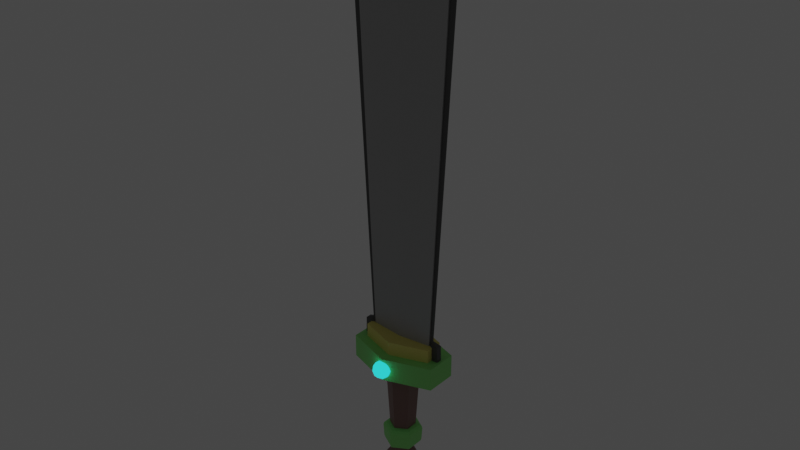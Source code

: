 # Source: 3D_ModelingForCompleteBeginers-Blender2.8.blend  (saved by Blender 2.80.45; exported with 4.5.12 LTS)
import bpy
from mathutils import Matrix  # noqa: F401  (used for matrix-valued properties, if any)

bpy.ops.wm.read_factory_settings(use_empty=True)
scene = bpy.context.scene
scene.name = 'Scene'

# ---- collections
col_collection = bpy.data.collections.new('Collection'); scene.collection.children.link(col_collection)

# ---- materials (node trees are filled in below, after node groups)
mat_grey = bpy.data.materials.new('grey')
mat_grey.use_transparent_shadow = False
mat_grey.roughness = 0.25
mat_dark = bpy.data.materials.new('dark')
mat_dark.use_transparent_shadow = False
mat_dark.roughness = 0.25
mat_yellow = bpy.data.materials.new('yellow')
mat_yellow.use_transparent_shadow = False
mat_yellow.roughness = 0.25
mat_green = bpy.data.materials.new('green')
mat_green.use_transparent_shadow = False
mat_green.roughness = 0.25
mat_blue = bpy.data.materials.new('blue')
mat_blue.use_transparent_shadow = False
mat_blue.roughness = 0.25
mat_brown = bpy.data.materials.new('brown')
mat_brown.use_transparent_shadow = False
mat_brown.roughness = 0.25

# ---- material node trees
mat_grey.use_nodes = True; mat_grey.node_tree.nodes.clear()
_N = mat_grey.node_tree.nodes; _L = mat_grey.node_tree.links
n0 = _N.new('ShaderNodeOutputMaterial'); n0.name = 'Material Output'; n0.location = (300, 300)
n1 = _N.new('ShaderNodeBsdfPrincipled'); n1.name = 'Principled BSDF'; n1.location = (10, 300)
n1.distribution = 'GGX'
n1.subsurface_method = 'BURLEY'
n1.inputs[0].default_value = (0.402, 0.402, 0.402, 1.0)
n1.inputs[3].default_value = 1.45
_L.new(n1.outputs[0], n0.inputs[0])
n0.is_active_output = True
mat_dark.use_nodes = True; mat_dark.node_tree.nodes.clear()
_N = mat_dark.node_tree.nodes; _L = mat_dark.node_tree.links
n0 = _N.new('ShaderNodeOutputMaterial'); n0.name = 'Material Output'; n0.location = (300, 300)
n1 = _N.new('ShaderNodeBsdfPrincipled'); n1.name = 'Principled BSDF'; n1.location = (10, 300)
n1.distribution = 'GGX'
n1.subsurface_method = 'BURLEY'
n1.inputs[0].default_value = (0.08353, 0.08353, 0.08353, 1.0)
n1.inputs[3].default_value = 1.45
_L.new(n1.outputs[0], n0.inputs[0])
n0.is_active_output = True
mat_yellow.use_nodes = True; mat_yellow.node_tree.nodes.clear()
_N = mat_yellow.node_tree.nodes; _L = mat_yellow.node_tree.links
n0 = _N.new('ShaderNodeOutputMaterial'); n0.name = 'Material Output'; n0.location = (300, 300)
n1 = _N.new('ShaderNodeBsdfPrincipled'); n1.name = 'Principled BSDF'; n1.location = (10, 300)
n1.distribution = 'GGX'
n1.subsurface_method = 'BURLEY'
n1.inputs[0].default_value = (0.8, 0.7175, 0.1905, 1.0)
n1.inputs[3].default_value = 1.45
_L.new(n1.outputs[0], n0.inputs[0])
n0.is_active_output = True
mat_green.use_nodes = True; mat_green.node_tree.nodes.clear()
_N = mat_green.node_tree.nodes; _L = mat_green.node_tree.links
n0 = _N.new('ShaderNodeOutputMaterial'); n0.name = 'Material Output'; n0.location = (300, 300)
n1 = _N.new('ShaderNodeBsdfPrincipled'); n1.name = 'Principled BSDF'; n1.location = (10, 300)
n1.distribution = 'GGX'
n1.subsurface_method = 'BURLEY'
n1.inputs[0].default_value = (0.2936, 0.8, 0.2223, 1.0)
n1.inputs[3].default_value = 1.45
_L.new(n1.outputs[0], n0.inputs[0])
n0.is_active_output = True
mat_blue.use_nodes = True; mat_blue.node_tree.nodes.clear()
_N = mat_blue.node_tree.nodes; _L = mat_blue.node_tree.links
n0 = _N.new('ShaderNodeOutputMaterial'); n0.name = 'Material Output'; n0.location = (300, 300)
n1 = _N.new('ShaderNodeEmission'); n1.name = 'Emission'; n1.location = (10, 300)
n1.inputs[0].default_value = (0.02907, 1.0, 0.9713, 1.0)
_L.new(n1.outputs[0], n0.inputs[0])
n0.is_active_output = True
mat_brown.use_nodes = True; mat_brown.node_tree.nodes.clear()
_N = mat_brown.node_tree.nodes; _L = mat_brown.node_tree.links
n0 = _N.new('ShaderNodeOutputMaterial'); n0.name = 'Material Output'; n0.location = (300, 300)
n1 = _N.new('ShaderNodeBsdfPrincipled'); n1.name = 'Principled BSDF'; n1.location = (10, 300)
n1.distribution = 'GGX'
n1.subsurface_method = 'BURLEY'
n1.inputs[0].default_value = (0.2462, 0.14, 0.1256, 1.0)
n1.inputs[3].default_value = 1.45
_L.new(n1.outputs[0], n0.inputs[0])
n0.is_active_output = True

# ---- world
world_world = bpy.data.worlds.new('World'); scene.world = world_world
world_world.use_nodes = True; world_world.node_tree.nodes.clear()
_N = world_world.node_tree.nodes; _L = world_world.node_tree.links
n0 = _N.new('ShaderNodeOutputWorld'); n0.name = 'World Output'; n0.location = (300, 300)
n1 = _N.new('ShaderNodeBackground'); n1.name = 'Background'; n1.location = (10, 300)
n1.inputs[0].default_value = (0.05088, 0.05088, 0.05088, 1.0)
_L.new(n1.outputs[0], n0.inputs[0])
n0.is_active_output = True
world_world.color = (0.05088, 0.05088, 0.05088)
world_world.use_sun_shadow = False
world_world.sun_shadow_jitter_overblur = 0.0

# ---- meshes
me_cylinder = bpy.data.meshes.new('Cylinder')
me_cylinder.from_pydata([(0.0, 1.0, -0.5211), (-9.911e-09, 0.6849, 0.2142), (-1.483, 0.5, -0.5211), (-1.184, 0.2856, 0.2142), (-1.483, -0.5, -0.5211), (-1.184, -0.2856, 0.2142), (1.497e-07, -1.0, -0.5211), (1.199e-07, -0.6849, 0.2142), (1.483, -0.5, -0.5211), (1.184, -0.2856, 0.2142), (1.483, 0.5, -0.5211), (1.184, 0.2856, 0.2142), (4.463e-08, 0.5377, -0.5211), (-0.4646, 0.2688, -0.5211), (-0.4646, -0.2688, -0.5211), (9.153e-08, -0.5377, -0.5211), (0.4646, -0.2688, -0.5211), (0.4646, 0.2688, -0.5211), (5.789e-08, 0.3329, -3.61), (-0.2876, 0.1664, -3.61), (-0.2876, -0.1664, -3.61), (8.693e-08, -0.3329, -3.61), (0.2876, -0.1664, -3.61), (0.2876, 0.1664, -3.61), (5.338e-08, 0.5079, -3.838), (-0.4389, 0.254, -3.838), (-0.4389, -0.254, -3.838), (9.769e-08, -0.5079, -3.838), (0.4389, -0.254, -3.838), (0.4389, 0.254, -3.838), (5.031e-08, 0.4213, -4.457), (-0.4062, 0.1863, -4.457), (-0.4062, -0.1863, -4.457), (9.555e-08, -0.4213, -4.457), (0.4062, -0.1863, -4.457), (0.4062, 0.1863, -4.457), (5.031e-08, 0.4213, -4.759), (-0.4062, 0.1863, -4.759), (-0.4062, -0.1863, -4.759), (9.555e-08, -0.4213, -4.759), (0.4062, -0.1863, -4.759), (0.4062, 0.1863, -4.759), (1.234e-07, 0.3166, -5.018), (-0.3053, 0.14, -5.018), (-0.3053, -0.14, -5.018), (1.574e-07, -0.3166, -5.018), (0.3053, -0.14, -5.018), (0.3053, 0.14, -5.018), (9.398e-08, 0.1242, -5.21), (-0.1197, 0.05491, -5.21), (-0.1197, -0.05491, -5.21), (1.073e-07, -0.1242, -5.21), (0.1197, -0.05491, -5.21), (0.1197, 0.05491, -5.21), (-1.483, 0.5, 0.2142), (0.0, 1.0, 0.2142), (-1.483, -0.5, 0.2142), (1.497e-07, -1.0, 0.2142), (1.483, -0.5, 0.2142), (1.483, 0.5, 0.2142), (-1.044, 0.05964, 0.6494), (-1.083e-08, 0.1732, 0.6494), (-1.044, -0.05964, 0.6494), (1.097e-07, -0.1732, 0.6494), (1.044, -0.05964, 0.6494), (1.044, 0.05964, 0.6494), (-1.184, 0.2856, 0.6494), (-8.5e-09, 0.6849, 0.6494), (-1.184, -0.2856, 0.6494), (1.213e-07, -0.6849, 0.6494), (1.184, -0.2856, 0.6494), (1.184, 0.2856, 0.6494), (-1.543, 0.05964, 11.55), (-8.814e-08, 0.1732, 11.55), (-1.543, -0.05964, 11.55), (9.009e-08, -0.1732, 11.55), (1.543, -0.05964, 11.55), (1.543, 0.05964, 11.55), (-6.656e-07, 2.484e-09, 13.77), (-1.184, -0.09136, 0.2142), (-1.184, 0.09136, 0.2142), (1.184, 0.09136, 0.2142), (1.184, -0.09136, 0.2142), (-1.044, -0.01908, 0.6494), (-1.044, 0.01908, 0.6494), (1.044, 0.01908, 0.6494), (1.044, -0.01908, 0.6494), (-1.184, -0.09136, 0.6494), (-1.184, 0.09136, 0.6494), (1.184, 0.09136, 0.6494), (1.184, -0.09136, 0.6494), (-1.543, -0.01908, 11.55), (-1.543, 0.01908, 11.55), (1.543, 0.01908, 11.55), (1.543, -0.01908, 11.55), (-6.656e-07, -9.954e-09, 13.77), (-1.395, 0.09136, 0.2142), (-1.395, -0.09136, 0.2142), (1.395, -0.09136, 0.2142), (1.395, 0.09136, 0.2142), (-1.383, 0.09136, 0.7199), (-1.383, -0.09136, 0.7199), (1.383, -0.09136, 0.7199), (1.383, 0.09136, 0.7199), (-1.156, 0.01908, 0.8287), (-1.156, -0.01908, 0.8287), (1.156, -0.01908, 0.8287), (1.156, 0.01908, 0.8287), (-1.746, 0.01908, 11.61), (-1.746, -0.01908, 11.61), (1.746, -0.01908, 11.61), (1.746, 0.01908, 11.61), (8.61e-06, -9.954e-09, 13.98), (5.292e-08, 0.4096, -2.67), (5.608e-08, 0.3609, -3.404), (0.3119, 0.1805, -3.404), (0.3539, 0.2048, -2.67), (0.3539, -0.2048, -2.67), (0.3119, -0.1805, -3.404), (8.756e-08, -0.3609, -3.404), (8.865e-08, -0.4096, -2.67), (-0.3539, -0.2048, -2.67), (-0.3119, -0.1805, -3.404), (-0.3119, 0.1805, -3.404), (-0.3539, 0.2048, -2.67), (1.615e-07, -1.0, 0.1314), (0.2548, -1.0, -0.02606), (0.07874, -0.7577, -0.02606), (-0.2061, -0.8502, -0.02606), (-0.2061, -1.15, -0.02606), (0.07874, -1.242, -0.02606), (0.2061, -0.8502, -0.2809), (-0.07874, -0.7577, -0.2809), (-0.2548, -1.0, -0.2809), (-0.07874, -1.242, -0.2809), (0.2061, -1.15, -0.2809), (1.615e-07, -1.0, -0.4384), (5.031e-08, 0.497, -4.457), (5.083e-08, 0.6071, -4.353), (5.029e-08, 0.5594, -4.443), (5.029e-08, 0.5997, -4.405), (-0.5246, 0.3036, -4.353), (-0.4559, 0.2329, -4.457), (-0.5217, 0.2978, -4.405), (-0.4966, 0.2719, -4.443), (-0.5246, -0.3036, -4.353), (-0.4559, -0.2329, -4.457), (-0.5217, -0.2978, -4.405), (-0.4966, -0.2719, -4.443), (1.038e-07, -0.6071, -4.353), (9.903e-08, -0.497, -4.457), (1.029e-07, -0.5997, -4.405), (1.01e-07, -0.5594, -4.443), (0.5246, -0.3036, -4.353), (0.4559, -0.2329, -4.457), (0.5217, -0.2978, -4.405), (0.4966, -0.2719, -4.443), (0.5246, 0.3036, -4.353), (0.4559, 0.2329, -4.457), (0.5217, 0.2978, -4.405), (0.4966, 0.2719, -4.443), (6.373e-08, 0.6263, -2.848), (5.471e-08, 0.4495, -2.673), (6.147e-08, 0.6065, -2.765), (5.774e-08, 0.5418, -2.701), (5.779e-08, 0.4008, -3.407), (6.525e-08, 0.5992, -3.257), (6.147e-08, 0.4961, -3.391), (6.473e-08, 0.5687, -3.336), (0.5183, 0.2995, -3.257), (0.3465, 0.2004, -3.407), (0.4919, 0.2843, -3.336), (0.429, 0.248, -3.391), (0.3886, 0.2248, -2.673), (0.5417, 0.3131, -2.848), (0.4685, 0.2709, -2.701), (0.5246, 0.3032, -2.765), (0.5417, -0.3131, -2.848), (0.3886, -0.2248, -2.673), (0.5246, -0.3032, -2.765), (0.4685, -0.2709, -2.701), (0.3465, -0.2004, -3.407), (0.5183, -0.2995, -3.257), (0.429, -0.248, -3.391), (0.4919, -0.2843, -3.336), (1.17e-07, -0.5992, -3.257), (9.185e-08, -0.4008, -3.407), (1.132e-07, -0.5687, -3.336), (1.034e-07, -0.4961, -3.391), (9.671e-08, -0.4495, -2.673), (1.296e-07, -0.6263, -2.848), (1.155e-07, -0.5418, -2.701), (1.276e-07, -0.6065, -2.765), (-0.5417, -0.3131, -2.848), (-0.3886, -0.2248, -2.673), (-0.5246, -0.3032, -2.765), (-0.4685, -0.2709, -2.701), (-0.3465, -0.2004, -3.407), (-0.5183, -0.2995, -3.257), (-0.429, -0.248, -3.391), (-0.4919, -0.2843, -3.336), (-0.5183, 0.2995, -3.257), (-0.3465, 0.2004, -3.407), (-0.4919, 0.2843, -3.336), (-0.429, 0.248, -3.391), (-0.3886, 0.2248, -2.673), (-0.5417, 0.3131, -2.848), (-0.4685, 0.2709, -2.701), (-0.5246, 0.3032, -2.765), (-0.2709, -0.912, -0.1535), (0.1212, -0.912, -0.3958), (0.07489, -1.23, -0.3032), (-0.04628, -1.142, -0.3958), (1.615e-07, -0.7151, -0.1535), (0.04628, -0.8576, 0.08887), (-0.1212, -0.912, 0.08887), (-0.2423, -1.0, -0.003694), (-0.1675, -0.7695, -0.1535), (1.615e-07, -1.285, -0.1535), (-0.04628, -0.8576, -0.3958), (0.1212, -1.088, -0.3958), (-0.1212, -1.088, 0.08887), (0.04628, -1.142, 0.08887), (0.07489, -0.7695, -0.3032), (0.2709, -0.912, -0.1535), (0.1675, -0.7695, -0.1535), (-0.07489, -1.23, -0.003694), (-0.1961, -1.142, -0.3032), (0.2423, -1.0, -0.3032), (-0.1675, -1.23, -0.1535), (-0.2709, -1.088, -0.1535), (0.1498, -1.0, 0.08887), (0.1961, -0.8576, -0.003694), (0.1961, -1.142, -0.003694), (-0.07489, -0.7695, -0.003694), (-0.1961, -0.8576, -0.3032), (0.1675, -1.23, -0.1535), (-0.1498, -1.0, -0.3958), (0.2709, -1.088, -0.1535)], [], [(0, 55, 54, 2), (2, 54, 56, 4), (4, 56, 57, 6), (6, 57, 58, 8), (5, 3, 66, 68), (8, 58, 59, 10), (10, 59, 55, 0), (10, 0, 12, 17), (115, 114, 18, 23), (6, 8, 16, 15), (2, 4, 14, 13), (8, 10, 17, 16), (0, 2, 13, 12), (4, 6, 15, 14), (22, 23, 29, 28), (119, 118, 22, 21), (123, 122, 20, 19), (118, 115, 23, 22), (122, 119, 21, 20), (114, 123, 19, 18), (24, 25, 141, 138), (20, 21, 27, 26), (18, 19, 25, 24), (23, 18, 24, 29), (21, 22, 28, 27), (19, 20, 26, 25), (35, 30, 36, 41), (35, 34, 154, 158), (33, 32, 146, 150), (34, 33, 150, 154), (30, 35, 158, 137), (29, 24, 138, 157), (25, 26, 145, 141), (26, 27, 149, 145), (27, 28, 153, 149), (28, 29, 157, 153), (32, 31, 142, 146), (40, 41, 47, 46), (33, 34, 40, 39), (31, 32, 38, 37), (34, 35, 41, 40), (32, 33, 39, 38), (30, 31, 37, 36), (45, 46, 52, 51), (38, 39, 45, 44), (36, 37, 43, 42), (41, 36, 42, 47), (39, 40, 46, 45), (37, 38, 44, 43), (48, 49, 50, 51, 52, 53), (43, 44, 50, 49), (46, 47, 53, 52), (44, 45, 51, 50), (42, 43, 49, 48), (47, 42, 48, 53), (1, 3, 54, 55), (3, 5, 56, 54), (5, 7, 57, 56), (7, 9, 58, 57), (9, 11, 59, 58), (11, 1, 55, 59), (65, 64, 76, 77), (11, 9, 70, 71), (7, 5, 68, 69), (3, 1, 67, 66), (1, 11, 71, 67), (9, 7, 69, 70), (61, 60, 66, 67), (60, 62, 68, 66), (62, 63, 69, 68), (63, 64, 70, 69), (64, 65, 71, 70), (65, 61, 67, 71), (73, 77, 78), (63, 62, 74, 75), (60, 61, 73, 72), (61, 65, 77, 73), (64, 63, 75, 76), (62, 60, 72, 74), (76, 75, 78), (74, 72, 78), (77, 76, 78), (75, 74, 78), (72, 73, 78), (80, 88, 87, 79), (86, 94, 93, 85), (82, 90, 89, 81), (83, 87, 88, 84), (85, 89, 90, 86), (84, 92, 91, 83), (92, 95, 91), (94, 95, 93), (96, 97, 101, 100), (106, 107, 111, 110), (98, 99, 103, 102), (105, 104, 100, 101), (107, 106, 102, 103), (104, 105, 109, 108), (108, 109, 112), (110, 111, 112), (86, 90, 102, 106), (81, 89, 103, 99), (95, 94, 110, 112), (90, 82, 98, 102), (93, 95, 112, 111), (80, 79, 97, 96), (95, 92, 108, 112), (82, 81, 99, 98), (85, 93, 111, 107), (94, 86, 106, 110), (87, 83, 105, 101), (92, 84, 104, 108), (84, 88, 100, 104), (79, 87, 101, 97), (83, 91, 109, 105), (89, 85, 107, 103), (88, 80, 96, 100), (91, 95, 112, 109), (12, 13, 124, 113), (114, 115, 170, 165), (14, 15, 120, 121), (177, 174, 169, 182), (16, 17, 116, 117), (120, 117, 178, 189), (13, 14, 121, 124), (136, 220, 212), (15, 16, 117, 120), (174, 161, 166, 169), (17, 12, 113, 116), (113, 124, 205, 162), (123, 114, 165, 202), (119, 122, 197, 186), (115, 118, 181, 170), (124, 121, 194, 205), (118, 119, 186, 181), (161, 206, 201, 166), (190, 177, 182, 185), (117, 116, 173, 178), (206, 193, 198, 201), (193, 190, 185, 198), (122, 123, 202, 197), (121, 120, 189, 194), (138, 141, 143, 140), (140, 143, 144, 139), (139, 144, 142, 137), (141, 145, 147, 143), (143, 147, 148, 144), (144, 148, 146, 142), (145, 149, 151, 147), (147, 151, 152, 148), (148, 152, 150, 146), (149, 153, 155, 151), (151, 155, 156, 152), (152, 156, 154, 150), (153, 157, 159, 155), (155, 159, 160, 156), (156, 160, 158, 154), (157, 138, 140, 159), (159, 140, 139, 160), (160, 139, 137, 158), (31, 30, 137, 142), (206, 161, 163, 208), (208, 163, 164, 207), (207, 164, 162, 205), (202, 165, 167, 204), (204, 167, 168, 203), (203, 168, 166, 201), (190, 193, 195, 192), (192, 195, 196, 191), (191, 196, 194, 189), (186, 197, 199, 188), (188, 199, 200, 187), (187, 200, 198, 185), (174, 177, 179, 176), (176, 179, 180, 175), (175, 180, 178, 173), (170, 181, 183, 172), (172, 183, 184, 171), (171, 184, 182, 169), (193, 206, 208, 195), (195, 208, 207, 196), (196, 207, 205, 194), (197, 202, 204, 199), (199, 204, 203, 200), (200, 203, 201, 198), (177, 190, 192, 179), (179, 192, 191, 180), (180, 191, 189, 178), (181, 186, 188, 183), (183, 188, 187, 184), (184, 187, 185, 182), (161, 174, 176, 163), (163, 176, 175, 164), (164, 175, 173, 162), (165, 170, 172, 167), (167, 172, 171, 168), (168, 171, 169, 166), (116, 113, 162, 173), (135, 220, 228), (136, 212, 237), (136, 237, 219), (136, 219, 210), (135, 228, 238), (134, 211, 218), (133, 227, 230), (132, 235, 217), (131, 223, 225), (135, 238, 236), (134, 218, 229), (133, 230, 209), (132, 217, 213), (131, 225, 224), (130, 233, 222), (129, 226, 221), (128, 216, 215), (127, 234, 214), (126, 232, 231), (231, 214, 125), (231, 232, 214), (232, 127, 214), (214, 215, 125), (214, 234, 215), (234, 128, 215), (215, 221, 125), (215, 216, 221), (216, 129, 221), (221, 222, 125), (221, 226, 222), (226, 130, 222), (222, 231, 125), (222, 233, 231), (233, 126, 231), (224, 232, 126), (224, 225, 232), (225, 127, 232), (213, 234, 127), (213, 217, 234), (217, 128, 234), (209, 216, 128), (209, 230, 216), (230, 129, 216), (229, 226, 129), (229, 218, 226), (218, 130, 226), (236, 233, 130), (236, 238, 233), (238, 126, 233), (225, 213, 127), (225, 223, 213), (223, 132, 213), (217, 209, 128), (217, 235, 209), (235, 133, 209), (230, 229, 129), (230, 227, 229), (227, 134, 229), (218, 236, 130), (218, 211, 236), (211, 135, 236), (238, 224, 126), (238, 228, 224), (228, 131, 224), (210, 223, 131), (210, 219, 223), (219, 132, 223), (219, 235, 132), (219, 237, 235), (237, 133, 235), (237, 227, 133), (237, 212, 227), (212, 134, 227), (228, 210, 131), (228, 220, 210), (220, 136, 210), (212, 211, 134), (212, 220, 211), (220, 135, 211)])
me_cylinder.polygons.foreach_set('material_index', [3, 3, 3, 3, 2, 3, 3, 3, 5, 3, 3, 3, 3, 3, 5, 5, 5, 5, 5, 5, 5, 5, 5, 5, 5, 5, 5, 5, 5, 5, 5, 5, 5, 5, 5, 5, 5, 2, 2, 2, 2, 2, 5, 2, 2, 2, 2, 2, 2, 2, 2, 2, 2, 2, 2, 3, 3, 3, 3, 3, 3, 0, 2, 2, 2, 2, 2, 2, 2, 2, 2, 2, 2, 0, 0, 0, 0, 0, 0, 0, 0, 0, 0, 0, 1, 1, 1, 1, 1, 1, 1, 1, 1, 1, 1, 1, 1, 1, 1, 1, 1, 1, 1, 1, 1, 1, 1, 1, 1, 1, 1, 1, 1, 1, 1, 1, 1, 1, 5, 3, 5, 3, 5, 3, 5, 4, 5, 3, 5, 3, 3, 3, 3, 3, 3, 3, 3, 3, 3, 3, 3, 3, 5, 5, 5, 5, 5, 5, 5, 5, 5, 5, 5, 5, 5, 5, 5, 5, 5, 5, 5, 3, 3, 3, 3, 3, 3, 3, 3, 3, 3, 3, 3, 3, 3, 3, 3, 3, 3, 3, 3, 3, 3, 3, 3, 3, 3, 3, 3, 3, 3, 3, 3, 3, 3, 3, 3, 3, 4, 4, 4, 4, 4, 4, 4, 4, 4, 4, 4, 4, 4, 4, 4, 4, 4, 4, 4, 4, 4, 4, 4, 4, 4, 4, 4, 4, 4, 4, 4, 4, 4, 4, 4, 4, 4, 4, 4, 4, 4, 4, 4, 4, 4, 4, 4, 4, 4, 4, 4, 4, 4, 4, 4, 4, 4, 4, 4, 4, 4, 4, 4, 4, 4, 4, 4, 4, 4, 4, 4, 4, 4, 4, 4, 4, 4, 4, 4])
_uv = me_cylinder.uv_layers.new(name='UVMap')
_uv.uv.foreach_set('vector', [1.0, 0.5, 1.0, 1.0, 0.8333, 1.0, 0.8333, 0.5, 0.8333, 0.5, 0.8333, 1.0, 0.6667, 1.0, 0.6667, 0.5, 0.6667, 0.5, 0.6667, 1.0, 0.5, 1.0, 0.5, 0.5, 0.5, 0.5, 0.5, 1.0, 0.3333, 1.0, 0.3333, 0.5, 0.416, 0.1815, 0.416, 0.3185, 0.416, 0.3185, 0.416, 0.1815, 0.3333, 0.5, 0.3333, 1.0, 0.1667, 1.0, 0.1667, 0.5, 0.1667, 0.5, 0.1667, 1.0, -8.941e-08, 1.0, -8.941e-08, 0.5, 0.1667, 0.5, -8.941e-08, 0.5, -8.941e-08, 0.5, 0.1667, 0.5, 0.1667, 0.5, -8.941e-08, 0.5, -8.941e-08, 0.5, 0.1667, 0.5, 0.5, 0.5, 0.3333, 0.5, 0.3333, 0.5, 0.5, 0.5, 0.8333, 0.5, 0.6667, 0.5, 0.6667, 0.5, 0.8333, 0.5, 0.3333, 0.5, 0.1667, 0.5, 0.1667, 0.5, 0.3333, 0.5, 1.0, 0.5, 0.8333, 0.5, 0.8333, 0.5, 1.0, 0.5, 0.6667, 0.5, 0.5, 0.5, 0.5, 0.5, 0.6667, 0.5, 0.3333, 0.5, 0.1667, 0.5, 0.1667, 0.5, 0.3333, 0.5, 0.5, 0.5, 0.3333, 0.5, 0.3333, 0.5, 0.5, 0.5, 0.8333, 0.5, 0.6667, 0.5, 0.6667, 0.5, 0.8333, 0.5, 0.3333, 0.5, 0.1667, 0.5, 0.1667, 0.5, 0.3333, 0.5, 0.6667, 0.5, 0.5, 0.5, 0.5, 0.5, 0.6667, 0.5, 1.0, 0.5, 0.8333, 0.5, 0.8333, 0.5, 1.0, 0.5, 1.0, 0.5, 0.8333, 0.5, 0.8333, 0.5, 1.0, 0.5, 0.6667, 0.5, 0.5, 0.5, 0.5, 0.5, 0.6667, 0.5, 1.0, 0.5, 0.8333, 0.5, 0.8333, 0.5, 1.0, 0.5, 0.1667, 0.5, -8.941e-08, 0.5, -8.941e-08, 0.5, 0.1667, 0.5, 0.5, 0.5, 0.3333, 0.5, 0.3333, 0.5, 0.5, 0.5, 0.8333, 0.5, 0.6667, 0.5, 0.6667, 0.5, 0.8333, 0.5, 0.5942, 0.3213, 0.75, 0.4112, 0.75, 0.4112, 0.5942, 0.3213, 0.5942, 0.3213, 0.5942, 0.1787, 0.5752, 0.1609, 0.5752, 0.3391, 0.75, 0.08876, 0.9058, 0.1787, 0.9248, 0.1609, 0.75, 0.05981, 0.5942, 0.1787, 0.75, 0.08876, 0.75, 0.05981, 0.5752, 0.1609, 0.75, 0.4112, 0.5942, 0.3213, 0.5752, 0.3391, 0.75, 0.4402, 0.1667, 0.5, -8.941e-08, 0.5, -8.941e-08, 0.5, 0.1667, 0.5, 0.8333, 0.5, 0.6667, 0.5, 0.6667, 0.5, 0.8333, 0.5, 0.6667, 0.5, 0.5, 0.5, 0.5, 0.5, 0.6667, 0.5, 0.5, 0.5, 0.3333, 0.5, 0.3333, 0.5, 0.5, 0.5, 0.3333, 0.5, 0.1667, 0.5, 0.1667, 0.5, 0.3333, 0.5, 0.9058, 0.1787, 0.9058, 0.3213, 0.9248, 0.3391, 0.9248, 0.1609, 0.5942, 0.1787, 0.5942, 0.3213, 0.5942, 0.3213, 0.5942, 0.1787, 0.75, 0.08876, 0.5942, 0.1787, 0.5942, 0.1787, 0.75, 0.08876, 0.9058, 0.3213, 0.9058, 0.1787, 0.9058, 0.1787, 0.9058, 0.3213, 0.5942, 0.1787, 0.5942, 0.3213, 0.5942, 0.3213, 0.5942, 0.1787, 0.9058, 0.1787, 0.75, 0.08876, 0.75, 0.08876, 0.9058, 0.1787, 0.75, 0.4112, 0.9058, 0.3213, 0.9058, 0.3213, 0.75, 0.4112, 0.75, 0.08876, 0.5942, 0.1787, 0.5942, 0.1787, 0.75, 0.08876, 0.9058, 0.1787, 0.75, 0.08876, 0.75, 0.08876, 0.9058, 0.1787, 0.75, 0.4112, 0.9058, 0.3213, 0.9058, 0.3213, 0.75, 0.4112, 0.5942, 0.3213, 0.75, 0.4112, 0.75, 0.4112, 0.5942, 0.3213, 0.75, 0.08876, 0.5942, 0.1787, 0.5942, 0.1787, 0.75, 0.08876, 0.9058, 0.3213, 0.9058, 0.1787, 0.9058, 0.1787, 0.9058, 0.3213, 0.75, 0.4112, 0.9058, 0.3213, 0.9058, 0.1787, 0.75, 0.08876, 0.5942, 0.1787, 0.5942, 0.3213, 0.9058, 0.3213, 0.9058, 0.1787, 0.9058, 0.1787, 0.9058, 0.3213, 0.5942, 0.1787, 0.5942, 0.3213, 0.5942, 0.3213, 0.5942, 0.1787, 0.9058, 0.1787, 0.75, 0.08876, 0.75, 0.08876, 0.9058, 0.1787, 0.75, 0.4112, 0.9058, 0.3213, 0.9058, 0.3213, 0.75, 0.4112, 0.5942, 0.3213, 0.75, 0.4112, 0.75, 0.4112, 0.5942, 0.3213, 0.25, 0.4144, 0.416, 0.3185, 0.4578, 0.37, 0.25, 0.49, 0.416, 0.3185, 0.416, 0.1815, 0.4578, 0.13, 0.4578, 0.37, 0.416, 0.1815, 0.25, 0.08563, 0.25, 0.01, 0.4578, 0.13, 0.25, 0.08563, 0.08401, 0.1815, 0.04215, 0.13, 0.25, 0.01, 0.08401, 0.1815, 0.08401, 0.3185, 0.04215, 0.37, 0.04215, 0.13, 0.08401, 0.3185, 0.25, 0.4144, 0.25, 0.49, 0.04215, 0.37, 0.1037, 0.2944, 0.1037, 0.2056, 0.1037, 0.2056, 0.1037, 0.2944, 0.08401, 0.3185, 0.08401, 0.1815, 0.08401, 0.1815, 0.08401, 0.3185, 0.25, 0.08563, 0.416, 0.1815, 0.416, 0.1815, 0.25, 0.08563, 0.416, 0.3185, 0.25, 0.4144, 0.25, 0.4144, 0.416, 0.3185, 0.25, 0.4144, 0.08401, 0.3185, 0.08401, 0.3185, 0.25, 0.4144, 0.08401, 0.1815, 0.25, 0.08563, 0.25, 0.08563, 0.08401, 0.1815, 0.25, 0.3789, 0.3963, 0.2944, 0.416, 0.3185, 0.25, 0.4144, 0.3963, 0.2944, 0.3963, 0.2056, 0.416, 0.1815, 0.416, 0.3185, 0.3963, 0.2056, 0.25, 0.1211, 0.25, 0.08563, 0.416, 0.1815, 0.25, 0.1211, 0.1037, 0.2056, 0.08401, 0.1815, 0.25, 0.08563, 0.1037, 0.2056, 0.1037, 0.2944, 0.08401, 0.3185, 0.08401, 0.1815, 0.1037, 0.2944, 0.25, 0.3789, 0.25, 0.4144, 0.08401, 0.3185, 0.25, 0.3789, 0.1037, 0.2944, 0.25, 0.3789, 0.25, 0.1211, 0.3963, 0.2056, 0.3963, 0.2056, 0.25, 0.1211, 0.3963, 0.2944, 0.25, 0.3789, 0.25, 0.3789, 0.3963, 0.2944, 0.25, 0.3789, 0.1037, 0.2944, 0.1037, 0.2944, 0.25, 0.3789, 0.1037, 0.2056, 0.25, 0.1211, 0.25, 0.1211, 0.1037, 0.2056, 0.3963, 0.2056, 0.3963, 0.2944, 0.3963, 0.2944, 0.3963, 0.2056, 0.1037, 0.2056, 0.25, 0.1211, 0.1037, 0.2056, 0.3963, 0.2056, 0.3963, 0.2944, 0.3963, 0.2056, 0.1037, 0.2944, 0.1037, 0.2056, 0.1037, 0.2944, 0.25, 0.1211, 0.3963, 0.2056, 0.25, 0.1211, 0.3963, 0.2944, 0.25, 0.3789, 0.3963, 0.2944, 0.416, 0.1815, 0.416, 0.1815, 0.416, 0.3185, 0.416, 0.3185, 0.1037, 0.2944, 0.1037, 0.2944, 0.1037, 0.2056, 0.1037, 0.2056, 0.08401, 0.3185, 0.08401, 0.3185, 0.08401, 0.1815, 0.08401, 0.1815, 0.3963, 0.2944, 0.416, 0.3185, 0.416, 0.1815, 0.3963, 0.2056, 0.1037, 0.2056, 0.08401, 0.1815, 0.08401, 0.3185, 0.1037, 0.2944, 0.3963, 0.2056, 0.3963, 0.2056, 0.3963, 0.2944, 0.3963, 0.2944, 0.3963, 0.2056, 0.3963, 0.2056, 0.3963, 0.2944, 0.1037, 0.2944, 0.1037, 0.2944, 0.1037, 0.2056, 0.416, 0.1815, 0.416, 0.3185, 0.416, 0.3185, 0.416, 0.1815, 0.1037, 0.2944, 0.1037, 0.2056, 0.1037, 0.2056, 0.1037, 0.2944, 0.08401, 0.3185, 0.08401, 0.1815, 0.08401, 0.1815, 0.08401, 0.3185, 0.3963, 0.2944, 0.3963, 0.2056, 0.416, 0.1815, 0.416, 0.3185, 0.1037, 0.2056, 0.1037, 0.2944, 0.08401, 0.3185, 0.08401, 0.1815, 0.3963, 0.2056, 0.3963, 0.2944, 0.3963, 0.2944, 0.3963, 0.2056, 0.3963, 0.2056, 0.3963, 0.2944, 0.3963, 0.2056, 0.1037, 0.2944, 0.1037, 0.2056, 0.1037, 0.2944, 0.1037, 0.2944, 0.08401, 0.3185, 0.08401, 0.3185, 0.1037, 0.2944, 0.08401, 0.1815, 0.08401, 0.1815, 0.08401, 0.1815, 0.08401, 0.1815, 0.1037, 0.2944, 0.1037, 0.2944, 0.1037, 0.2944, 0.1037, 0.2944, 0.08401, 0.3185, 0.08401, 0.3185, 0.08401, 0.3185, 0.08401, 0.3185, 0.1037, 0.2056, 0.1037, 0.2944, 0.1037, 0.2944, 0.1037, 0.2056, 0.416, 0.1815, 0.416, 0.3185, 0.416, 0.3185, 0.416, 0.1815, 0.3963, 0.2056, 0.3963, 0.2056, 0.3963, 0.2056, 0.3963, 0.2056, 0.08401, 0.3185, 0.08401, 0.1815, 0.08401, 0.1815, 0.08401, 0.3185, 0.1037, 0.2056, 0.1037, 0.2056, 0.1037, 0.2056, 0.1037, 0.2056, 0.1037, 0.2944, 0.1037, 0.2944, 0.1037, 0.2944, 0.1037, 0.2944, 0.416, 0.3185, 0.3963, 0.2944, 0.3963, 0.2944, 0.416, 0.3185, 0.3963, 0.2056, 0.3963, 0.2056, 0.3963, 0.2056, 0.3963, 0.2056, 0.3963, 0.2056, 0.416, 0.1815, 0.416, 0.1815, 0.3963, 0.2056, 0.416, 0.3185, 0.416, 0.3185, 0.416, 0.3185, 0.416, 0.3185, 0.3963, 0.2944, 0.3963, 0.2944, 0.3963, 0.2944, 0.3963, 0.2944, 0.08401, 0.1815, 0.1037, 0.2056, 0.1037, 0.2056, 0.08401, 0.1815, 0.416, 0.1815, 0.416, 0.1815, 0.416, 0.1815, 0.416, 0.1815, 0.3963, 0.2944, 0.3963, 0.2056, 0.3963, 0.2056, 0.3963, 0.2944, 1.0, 0.5, 0.8333, 0.5, 0.8333, 0.5, 1.0, 0.5, -8.941e-08, 0.5, 0.1667, 0.5, 0.1667, 0.5, -8.941e-08, 0.5, 0.6667, 0.5, 0.5, 0.5, 0.5, 0.5, 0.6667, 0.5, 0.3333, 0.5, 0.1667, 0.5, 0.1667, 0.5, 0.3333, 0.5, 0.3333, 0.5, 0.1667, 0.5, 0.1667, 0.5, 0.3333, 0.5, 0.5, 0.5, 0.3333, 0.5, 0.3333, 0.5, 0.5, 0.5, 0.8333, 0.5, 0.6667, 0.5, 0.6667, 0.5, 0.8333, 0.5, 0.8182, 0.0, 0.7727, 0.07873, 0.8636, 0.07873, 0.5, 0.5, 0.3333, 0.5, 0.3333, 0.5, 0.5, 0.5, 0.1667, 0.5, -8.941e-08, 0.5, -8.941e-08, 0.5, 0.1667, 0.5, 0.1667, 0.5, -8.941e-08, 0.5, -8.941e-08, 0.5, 0.1667, 0.5, 1.0, 0.5, 0.8333, 0.5, 0.8333, 0.5, 1.0, 0.5, 0.8333, 0.5, 1.0, 0.5, 1.0, 0.5, 0.8333, 0.5, 0.5, 0.5, 0.6667, 0.5, 0.6667, 0.5, 0.5, 0.5, 0.1667, 0.5, 0.3333, 0.5, 0.3333, 0.5, 0.1667, 0.5, 0.8333, 0.5, 0.6667, 0.5, 0.6667, 0.5, 0.8333, 0.5, 0.3333, 0.5, 0.5, 0.5, 0.5, 0.5, 0.3333, 0.5, 1.0, 0.5, 0.8333, 0.5, 0.8333, 0.5, 1.0, 0.5, 0.5, 0.5, 0.3333, 0.5, 0.3333, 0.5, 0.5, 0.5, 0.3333, 0.5, 0.1667, 0.5, 0.1667, 0.5, 0.3333, 0.5, 0.8333, 0.5, 0.6667, 0.5, 0.6667, 0.5, 0.8333, 0.5, 0.6667, 0.5, 0.5, 0.5, 0.5, 0.5, 0.6667, 0.5, 0.6667, 0.5, 0.8333, 0.5, 0.8333, 0.5, 0.6667, 0.5, 0.6667, 0.5, 0.5, 0.5, 0.5, 0.5, 0.6667, 0.5, 1.0, 0.5, 0.8333, 0.5, 0.8346, 0.5, 0.9976, 0.5, 0.9976, 0.5, 0.8346, 0.5, 0.8382, 0.5, 0.991, 0.5, 0.75, 0.4641, 0.9405, 0.354, 0.9248, 0.3391, 0.75, 0.4402, 0.8333, 0.5, 0.6667, 0.5, 0.6696, 0.5, 0.8304, 0.5, 0.8304, 0.5, 0.6696, 0.5, 0.6777, 0.5, 0.8223, 0.5, 0.9405, 0.354, 0.9405, 0.146, 0.9248, 0.1609, 0.9248, 0.3391, 0.6667, 0.5, 0.5, 0.5, 0.5024, 0.5, 0.6654, 0.5, 0.6654, 0.5, 0.5024, 0.5, 0.509, 0.5, 0.6618, 0.5, 0.9405, 0.146, 0.75, 0.03593, 0.75, 0.05981, 0.9248, 0.1609, 0.5, 0.5, 0.3333, 0.5, 0.3346, 0.5, 0.4976, 0.5, 0.4976, 0.5, 0.3346, 0.5, 0.3382, 0.5, 0.491, 0.5, 0.75, 0.03593, 0.5595, 0.146, 0.5752, 0.1609, 0.75, 0.05981, 0.3333, 0.5, 0.1667, 0.5, 0.1696, 0.5, 0.3304, 0.5, 0.3304, 0.5, 0.1696, 0.5, 0.1777, 0.5, 0.3223, 0.5, 0.5595, 0.146, 0.5595, 0.354, 0.5752, 0.3391, 0.5752, 0.1609, 0.1667, 0.5, -8.941e-08, 0.5, 0.00239, 0.5, 0.1654, 0.5, 0.1654, 0.5, 0.00239, 0.5, 0.009033, 0.5, 0.1618, 0.5, 0.5595, 0.354, 0.75, 0.4641, 0.75, 0.4402, 0.5752, 0.3391, 0.9058, 0.3213, 0.75, 0.4112, 0.75, 0.4402, 0.9248, 0.3391, 0.8333, 0.5, 1.0, 0.5, 0.9966, 0.5, 0.8333, 0.5, 0.8333, 0.5, 0.9966, 0.5, 0.9997, 0.5, 0.8333, 0.5, 0.8333, 0.5, 0.9997, 0.5, 1.0, 0.5, 0.8333, 0.5, 0.8333, 0.5, 1.0, 0.5, 1.0, 0.5, 0.8333, 0.5, 0.8333, 0.5, 1.0, 0.5, 0.9965, 0.5, 0.8333, 0.5, 0.8333, 0.5, 0.9965, 0.5, 1.0, 0.5, 0.8333, 0.5, 0.5, 0.5, 0.6667, 0.5, 0.6667, 0.5, 0.5, 0.5, 0.5, 0.5, 0.6667, 0.5, 0.6667, 0.5, 0.5, 0.5, 0.5, 0.5, 0.6667, 0.5, 0.6667, 0.5, 0.5, 0.5, 0.5, 0.5, 0.6667, 0.5, 0.6667, 0.5, 0.5, 0.5, 0.5, 0.5, 0.6667, 0.5, 0.6667, 0.5, 0.5, 0.5, 0.5, 0.5, 0.6667, 0.5, 0.6667, 0.5, 0.5, 0.5, 0.1667, 0.5, 0.3333, 0.5, 0.3333, 0.5, 0.1667, 0.5, 0.1667, 0.5, 0.3333, 0.5, 0.3333, 0.5, 0.1667, 0.5, 0.1667, 0.5, 0.3333, 0.5, 0.3333, 0.5, 0.1667, 0.5, 0.1667, 0.5, 0.3333, 0.5, 0.3333, 0.5, 0.1667, 0.5, 0.1667, 0.5, 0.3333, 0.5, 0.3333, 0.5, 0.1667, 0.5, 0.1667, 0.5, 0.3333, 0.5, 0.3333, 0.5, 0.1667, 0.5, 0.6667, 0.5, 0.8333, 0.5, 0.8333, 0.5, 0.6667, 0.5, 0.6667, 0.5, 0.8333, 0.5, 0.8333, 0.5, 0.6667, 0.5, 0.6667, 0.5, 0.8333, 0.5, 0.8333, 0.5, 0.6667, 0.5, 0.6667, 0.5, 0.8333, 0.5, 0.8333, 0.5, 0.6667, 0.5, 0.6667, 0.5, 0.8333, 0.5, 0.8333, 0.5, 0.6667, 0.5, 0.6667, 0.5, 0.8333, 0.5, 0.8333, 0.5, 0.6667, 0.5, 0.3333, 0.5, 0.5, 0.5, 0.5, 0.5, 0.3333, 0.5, 0.3333, 0.5, 0.5, 0.5, 0.5, 0.5, 0.3333, 0.5, 0.3333, 0.5, 0.5, 0.5, 0.5, 0.5, 0.3333, 0.5, 0.3333, 0.5, 0.5, 0.5, 0.5, 0.5, 0.3333, 0.5, 0.3333, 0.5, 0.5, 0.5, 0.5, 0.5, 0.3333, 0.5, 0.3333, 0.5, 0.5, 0.5, 0.5, 0.5, 0.3333, 0.5, -8.941e-08, 0.5, 0.1667, 0.5, 0.1667, 0.5, 0.003372, 0.5, 0.003372, 0.5, 0.1667, 0.5, 0.1667, 0.5, 0.0002831, 0.5, 0.0002831, 0.5, 0.1667, 0.5, 0.1667, 0.5, -8.941e-08, 0.5, -8.941e-08, 0.5, 0.1667, 0.5, 0.1667, 0.5, -0.0003107, 0.5, -0.0003107, 0.5, 0.1667, 0.5, 0.1667, 0.5, 0.003486, 0.5, 0.003486, 0.5, 0.1667, 0.5, 0.1667, 0.5, -8.941e-08, 0.5, 0.1667, 0.5, -8.941e-08, 0.5, -8.941e-08, 0.5, 0.1667, 0.5, 0.7273, 0.1575, 0.6818, 0.07873, 0.6364, 0.1575, 0.09091, 0.0, 0.04545, 0.07873, 0.1364, 0.07873, 0.2727, 0.0, 0.2273, 0.07873, 0.3182, 0.07873, 0.4545, 0.0, 0.4091, 0.07873, 0.5, 0.07873, 0.7273, 0.1575, 0.6364, 0.1575, 0.6818, 0.2362, 0.9091, 0.1575, 0.8182, 0.1575, 0.8636, 0.2362, 0.1818, 0.1575, 0.09091, 0.1575, 0.1364, 0.2362, 0.3636, 0.1575, 0.2727, 0.1575, 0.3182, 0.2362, 0.5455, 0.1575, 0.4545, 0.1575, 0.5, 0.2362, 0.7273, 0.1575, 0.6818, 0.2362, 0.7727, 0.2362, 0.9091, 0.1575, 0.8636, 0.2362, 0.9545, 0.2362, 0.1818, 0.1575, 0.1364, 0.2362, 0.2273, 0.2362, 0.3636, 0.1575, 0.3182, 0.2362, 0.4091, 0.2362, 0.5455, 0.1575, 0.5, 0.2362, 0.5909, 0.2362, 0.8182, 0.3149, 0.7273, 0.3149, 0.7727, 0.3937, 1.0, 0.3149, 0.9091, 0.3149, 0.9545, 0.3937, 0.2727, 0.3149, 0.1818, 0.3149, 0.2273, 0.3937, 0.4545, 0.3149, 0.3636, 0.3149, 0.4091, 0.3937, 0.6364, 0.3149, 0.5455, 0.3149, 0.5909, 0.3937, 0.5909, 0.3937, 0.5, 0.3937, 0.5455, 0.4724, 0.5909, 0.3937, 0.5455, 0.3149, 0.5, 0.3937, 0.5455, 0.3149, 0.4545, 0.3149, 0.5, 0.3937, 0.4091, 0.3937, 0.3182, 0.3937, 0.3636, 0.4724, 0.4091, 0.3937, 0.3636, 0.3149, 0.3182, 0.3937, 0.3636, 0.3149, 0.2727, 0.3149, 0.3182, 0.3937, 0.2273, 0.3937, 0.1364, 0.3937, 0.1818, 0.4724, 0.2273, 0.3937, 0.1818, 0.3149, 0.1364, 0.3937, 0.1818, 0.3149, 0.09091, 0.3149, 0.1364, 0.3937, 0.9545, 0.3937, 0.8636, 0.3937, 0.9091, 0.4724, 0.9545, 0.3937, 0.9091, 0.3149, 0.8636, 0.3937, 0.9091, 0.3149, 0.8182, 0.3149, 0.8636, 0.3937, 0.7727, 0.3937, 0.6818, 0.3937, 0.7273, 0.4724, 0.7727, 0.3937, 0.7273, 0.3149, 0.6818, 0.3937, 0.7273, 0.3149, 0.6364, 0.3149, 0.6818, 0.3937, 0.5909, 0.2362, 0.5455, 0.3149, 0.6364, 0.3149, 0.5909, 0.2362, 0.5, 0.2362, 0.5455, 0.3149, 0.5, 0.2362, 0.4545, 0.3149, 0.5455, 0.3149, 0.4091, 0.2362, 0.3636, 0.3149, 0.4545, 0.3149, 0.4091, 0.2362, 0.3182, 0.2362, 0.3636, 0.3149, 0.3182, 0.2362, 0.2727, 0.3149, 0.3636, 0.3149, 0.2273, 0.2362, 0.1818, 0.3149, 0.2727, 0.3149, 0.2273, 0.2362, 0.1364, 0.2362, 0.1818, 0.3149, 0.1364, 0.2362, 0.09091, 0.3149, 0.1818, 0.3149, 0.9545, 0.2362, 0.9091, 0.3149, 1.0, 0.3149, 0.9545, 0.2362, 0.8636, 0.2362, 0.9091, 0.3149, 0.8636, 0.2362, 0.8182, 0.3149, 0.9091, 0.3149, 0.7727, 0.2362, 0.7273, 0.3149, 0.8182, 0.3149, 0.7727, 0.2362, 0.6818, 0.2362, 0.7273, 0.3149, 0.6818, 0.2362, 0.6364, 0.3149, 0.7273, 0.3149, 0.5, 0.2362, 0.4091, 0.2362, 0.4545, 0.3149, 0.5, 0.2362, 0.4545, 0.1575, 0.4091, 0.2362, 0.4545, 0.1575, 0.3636, 0.1575, 0.4091, 0.2362, 0.3182, 0.2362, 0.2273, 0.2362, 0.2727, 0.3149, 0.3182, 0.2362, 0.2727, 0.1575, 0.2273, 0.2362, 0.2727, 0.1575, 0.1818, 0.1575, 0.2273, 0.2362, 0.1364, 0.2362, 0.04545, 0.2362, 0.09091, 0.3149, 0.1364, 0.2362, 0.09091, 0.1575, 0.04545, 0.2362, 0.09091, 0.1575, 0.0, 0.1575, 0.04545, 0.2362, 0.8636, 0.2362, 0.7727, 0.2362, 0.8182, 0.3149, 0.8636, 0.2362, 0.8182, 0.1575, 0.7727, 0.2362, 0.8182, 0.1575, 0.7273, 0.1575, 0.7727, 0.2362, 0.6818, 0.2362, 0.5909, 0.2362, 0.6364, 0.3149, 0.6818, 0.2362, 0.6364, 0.1575, 0.5909, 0.2362, 0.6364, 0.1575, 0.5455, 0.1575, 0.5909, 0.2362, 0.5, 0.07873, 0.4545, 0.1575, 0.5455, 0.1575, 0.5, 0.07873, 0.4091, 0.07873, 0.4545, 0.1575, 0.4091, 0.07873, 0.3636, 0.1575, 0.4545, 0.1575, 0.3182, 0.07873, 0.2727, 0.1575, 0.3636, 0.1575, 0.3182, 0.07873, 0.2273, 0.07873, 0.2727, 0.1575, 0.2273, 0.07873, 0.1818, 0.1575, 0.2727, 0.1575, 0.1364, 0.07873, 0.09091, 0.1575, 0.1818, 0.1575, 0.1364, 0.07873, 0.04545, 0.07873, 0.09091, 0.1575, 0.04545, 0.07873, 0.0, 0.1575, 0.09091, 0.1575, 0.6364, 0.1575, 0.5909, 0.07873, 0.5455, 0.1575, 0.6364, 0.1575, 0.6818, 0.07873, 0.5909, 0.07873, 0.6818, 0.07873, 0.6364, 0.0, 0.5909, 0.07873, 0.8636, 0.07873, 0.8182, 0.1575, 0.9091, 0.1575, 0.8636, 0.07873, 0.7727, 0.07873, 0.8182, 0.1575, 0.7727, 0.07873, 0.7273, 0.1575, 0.8182, 0.1575])
me_cylinder.materials.append(mat_grey)
me_cylinder.materials.append(mat_dark)
me_cylinder.materials.append(mat_yellow)
me_cylinder.materials.append(mat_green)
me_cylinder.materials.append(mat_blue)
me_cylinder.materials.append(mat_brown)
me_cylinder.use_remesh_preserve_volume = False
me_cylinder.use_remesh_preserve_attributes = False
me_cylinder.use_mirror_vertex_groups = False
me_cylinder.update()

# ---- objects
ob_cylinder = bpy.data.objects.new('Cylinder', me_cylinder)

# ---- transforms, parenting, visibility, modifiers, constraints
ob_cylinder.location = (0.0, 0.0, 0.0)
ob_cylinder.lineart.crease_threshold = 0.0

# ---- collection membership
col_collection.objects.link(ob_cylinder)

# ---- scene / render settings (as saved in the file)
scene.frame_start = 1; scene.frame_end = 250; scene.frame_set(1)
scene.render.engine = 'BLENDER_EEVEE_NEXT'
scene.cycles.use_denoising = False
scene.cycles.samples = 128
scene.cycles.sampling_pattern = 'TABULATED_SOBOL'
scene.cycles.use_adaptive_sampling = False
scene.cycles.use_light_tree = False
scene.eevee.use_gtao = True
scene.eevee.gtao_distance = 0.98
scene.view_settings.view_transform = 'Filmic'
bpy.context.view_layer.update()

# ---- added for rendering (the .blend has no active camera): camera
cam_auto = bpy.data.cameras.new('AutoCamera')
cam_auto.lens = 50.0
cam_auto.sensor_width = 36.0
cam_auto.clip_end = 1000.0
ob_auto_camera = bpy.data.objects.new('AutoCamera', cam_auto)
scene.collection.objects.link(ob_auto_camera)
ob_auto_camera.location = (18.1734, -21.9505, 18.9254)
ob_auto_camera.rotation_euler = (1.09748, -7.21219e-08, 0.694738)
scene.camera = ob_auto_camera
bpy.context.view_layer.update()
